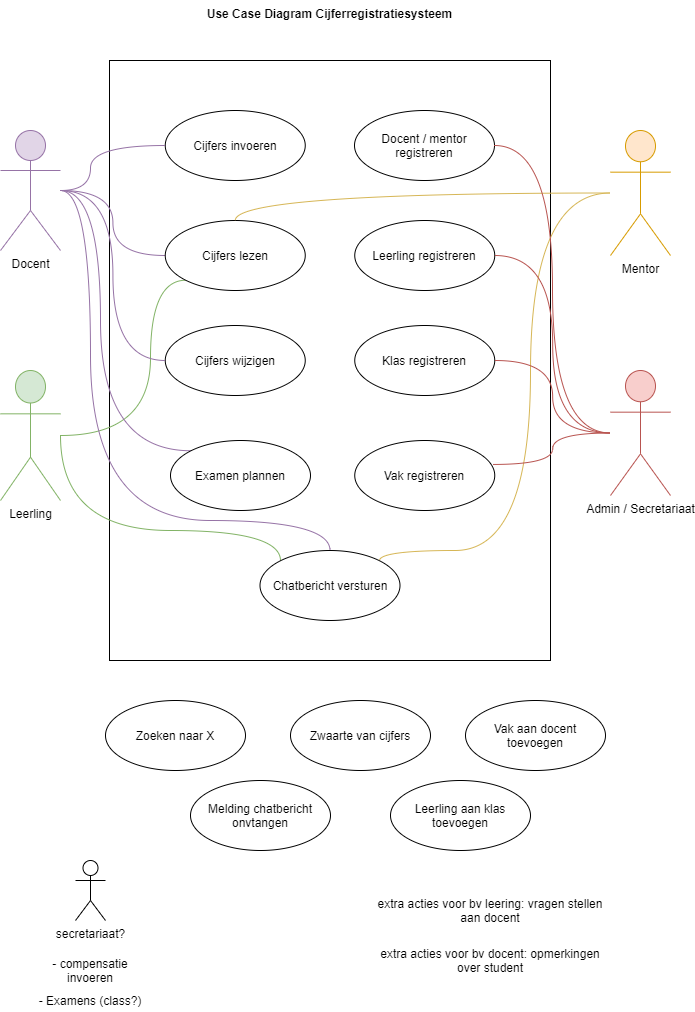

The diagram above was exported from draw.io. Its source (the exported page's mxGraphModel, read from the mxfile embedded in the PNG):
<mxGraphModel dx="763" dy="927" grid="1" gridSize="10" guides="1" tooltips="1" connect="1" arrows="1" fold="1" page="1" pageScale="1" pageWidth="827" pageHeight="1169" math="0" shadow="0">
  <root>
    <mxCell id="0" />
    <mxCell id="1" parent="0" />
    <mxCell id="BvkPOhmf6y_PuwvmLXsD-1" value="" style="rounded=0;whiteSpace=wrap;html=1;" parent="1" vertex="1">
      <mxGeometry x="169" y="160" width="441" height="600" as="geometry" />
    </mxCell>
    <mxCell id="NEYBTCkblFs7dttfYjTM-12" style="edgeStyle=orthogonalEdgeStyle;curved=1;rounded=0;orthogonalLoop=1;jettySize=auto;html=1;entryX=0;entryY=1;entryDx=0;entryDy=0;endArrow=none;endFill=0;fillColor=#d5e8d4;strokeColor=#82b366;" edge="1" parent="1" source="BvkPOhmf6y_PuwvmLXsD-3" target="BvkPOhmf6y_PuwvmLXsD-5">
      <mxGeometry relative="1" as="geometry">
        <Array as="points">
          <mxPoint x="210" y="535" />
          <mxPoint x="210" y="380" />
        </Array>
      </mxGeometry>
    </mxCell>
    <mxCell id="NEYBTCkblFs7dttfYjTM-24" style="edgeStyle=orthogonalEdgeStyle;curved=1;rounded=0;orthogonalLoop=1;jettySize=auto;html=1;endArrow=none;endFill=0;fillColor=#d5e8d4;strokeColor=#82b366;entryX=0;entryY=0;entryDx=0;entryDy=0;" edge="1" parent="1" target="NEYBTCkblFs7dttfYjTM-22">
      <mxGeometry relative="1" as="geometry">
        <mxPoint x="120" y="535" as="sourcePoint" />
        <Array as="points">
          <mxPoint x="120" y="630" />
          <mxPoint x="340" y="630" />
        </Array>
      </mxGeometry>
    </mxCell>
    <mxCell id="BvkPOhmf6y_PuwvmLXsD-3" value="Leerling" style="shape=umlActor;verticalLabelPosition=bottom;verticalAlign=top;html=1;outlineConnect=0;fillColor=#d5e8d4;strokeColor=#82b366;" parent="1" vertex="1">
      <mxGeometry x="60" y="470" width="60" height="130" as="geometry" />
    </mxCell>
    <mxCell id="BvkPOhmf6y_PuwvmLXsD-4" value="Cijfers invoeren" style="ellipse;whiteSpace=wrap;html=1;" parent="1" vertex="1">
      <mxGeometry x="224.75" y="210" width="140" height="70" as="geometry" />
    </mxCell>
    <mxCell id="NEYBTCkblFs7dttfYjTM-8" style="edgeStyle=orthogonalEdgeStyle;curved=1;rounded=0;orthogonalLoop=1;jettySize=auto;html=1;exitX=0;exitY=0.5;exitDx=0;exitDy=0;endArrow=none;endFill=0;fillColor=#e1d5e7;strokeColor=#9673a6;" edge="1" parent="1" source="BvkPOhmf6y_PuwvmLXsD-5" target="BvkPOhmf6y_PuwvmLXsD-11">
      <mxGeometry relative="1" as="geometry" />
    </mxCell>
    <mxCell id="BvkPOhmf6y_PuwvmLXsD-5" value="Cijfers lezen" style="ellipse;whiteSpace=wrap;html=1;" parent="1" vertex="1">
      <mxGeometry x="224.75" y="320" width="140" height="70" as="geometry" />
    </mxCell>
    <mxCell id="BvkPOhmf6y_PuwvmLXsD-6" value="Cijfers wijzigen" style="ellipse;whiteSpace=wrap;html=1;" parent="1" vertex="1">
      <mxGeometry x="224.75" y="425" width="140" height="70" as="geometry" />
    </mxCell>
    <mxCell id="NEYBTCkblFs7dttfYjTM-7" style="edgeStyle=orthogonalEdgeStyle;curved=1;rounded=0;orthogonalLoop=1;jettySize=auto;html=1;entryX=0;entryY=0.5;entryDx=0;entryDy=0;endArrow=none;endFill=0;fillColor=#e1d5e7;strokeColor=#9673a6;" edge="1" parent="1" source="BvkPOhmf6y_PuwvmLXsD-11" target="BvkPOhmf6y_PuwvmLXsD-4">
      <mxGeometry relative="1" as="geometry">
        <Array as="points">
          <mxPoint x="150" y="290" />
          <mxPoint x="150" y="245" />
        </Array>
      </mxGeometry>
    </mxCell>
    <mxCell id="NEYBTCkblFs7dttfYjTM-13" style="edgeStyle=orthogonalEdgeStyle;curved=1;rounded=0;orthogonalLoop=1;jettySize=auto;html=1;entryX=0;entryY=0.5;entryDx=0;entryDy=0;endArrow=none;endFill=0;fillColor=#e1d5e7;strokeColor=#9673a6;" edge="1" parent="1" source="BvkPOhmf6y_PuwvmLXsD-11" target="BvkPOhmf6y_PuwvmLXsD-6">
      <mxGeometry relative="1" as="geometry" />
    </mxCell>
    <mxCell id="NEYBTCkblFs7dttfYjTM-25" style="edgeStyle=orthogonalEdgeStyle;curved=1;rounded=0;orthogonalLoop=1;jettySize=auto;html=1;endArrow=none;endFill=0;fillColor=#e1d5e7;strokeColor=#9673a6;entryX=0.5;entryY=0;entryDx=0;entryDy=0;" edge="1" parent="1" target="NEYBTCkblFs7dttfYjTM-22">
      <mxGeometry relative="1" as="geometry">
        <mxPoint x="120" y="290" as="sourcePoint" />
        <Array as="points">
          <mxPoint x="150" y="290" />
          <mxPoint x="150" y="620" />
          <mxPoint x="390" y="620" />
        </Array>
      </mxGeometry>
    </mxCell>
    <mxCell id="NEYBTCkblFs7dttfYjTM-27" style="edgeStyle=orthogonalEdgeStyle;curved=1;rounded=0;orthogonalLoop=1;jettySize=auto;html=1;entryX=0;entryY=0;entryDx=0;entryDy=0;endArrow=none;endFill=0;fillColor=#e1d5e7;strokeColor=#9673a6;" edge="1" parent="1" source="BvkPOhmf6y_PuwvmLXsD-11" target="NEYBTCkblFs7dttfYjTM-2">
      <mxGeometry relative="1" as="geometry">
        <Array as="points">
          <mxPoint x="160" y="290" />
          <mxPoint x="160" y="550" />
        </Array>
      </mxGeometry>
    </mxCell>
    <mxCell id="BvkPOhmf6y_PuwvmLXsD-11" value="Docent" style="shape=umlActor;verticalLabelPosition=bottom;verticalAlign=top;html=1;fillColor=#e1d5e7;strokeColor=#9673a6;" parent="1" vertex="1">
      <mxGeometry x="60" y="230" width="60" height="120" as="geometry" />
    </mxCell>
    <mxCell id="NEYBTCkblFs7dttfYjTM-26" style="edgeStyle=orthogonalEdgeStyle;curved=1;rounded=0;orthogonalLoop=1;jettySize=auto;html=1;entryX=1;entryY=0;entryDx=0;entryDy=0;endArrow=none;endFill=0;fillColor=#fff2cc;strokeColor=#d6b656;" edge="1" parent="1" source="BvkPOhmf6y_PuwvmLXsD-12" target="NEYBTCkblFs7dttfYjTM-22">
      <mxGeometry relative="1" as="geometry">
        <Array as="points">
          <mxPoint x="590" y="293" />
          <mxPoint x="590" y="650" />
        </Array>
      </mxGeometry>
    </mxCell>
    <mxCell id="NEYBTCkblFs7dttfYjTM-28" style="edgeStyle=orthogonalEdgeStyle;curved=1;rounded=0;orthogonalLoop=1;jettySize=auto;html=1;entryX=0.5;entryY=0;entryDx=0;entryDy=0;endArrow=none;endFill=0;fillColor=#fff2cc;strokeColor=#d6b656;" edge="1" parent="1" source="BvkPOhmf6y_PuwvmLXsD-12" target="BvkPOhmf6y_PuwvmLXsD-5">
      <mxGeometry relative="1" as="geometry" />
    </mxCell>
    <mxCell id="BvkPOhmf6y_PuwvmLXsD-12" value="Mentor" style="shape=umlActor;verticalLabelPosition=bottom;verticalAlign=top;html=1;fillColor=#ffe6cc;strokeColor=#d79b00;" parent="1" vertex="1">
      <mxGeometry x="670" y="230" width="60" height="125" as="geometry" />
    </mxCell>
    <mxCell id="BvkPOhmf6y_PuwvmLXsD-16" value="Use Case Diagram Cijferregistratiesysteem" style="text;align=center;fontStyle=1;verticalAlign=middle;spacingLeft=3;spacingRight=3;strokeColor=none;rotatable=0;points=[[0,0.5],[1,0.5]];portConstraint=eastwest;" parent="1" vertex="1">
      <mxGeometry x="179.5" y="100" width="420" height="26" as="geometry" />
    </mxCell>
    <mxCell id="BvkPOhmf6y_PuwvmLXsD-17" value="Vak registreren" style="ellipse;whiteSpace=wrap;html=1;" parent="1" vertex="1">
      <mxGeometry x="414.25" y="540" width="140" height="70" as="geometry" />
    </mxCell>
    <mxCell id="BvkPOhmf6y_PuwvmLXsD-18" value="Docent / mentor registreren" style="ellipse;whiteSpace=wrap;html=1;" parent="1" vertex="1">
      <mxGeometry x="414" y="210" width="140" height="70" as="geometry" />
    </mxCell>
    <mxCell id="BvkPOhmf6y_PuwvmLXsD-19" value="Leerling registreren" style="ellipse;whiteSpace=wrap;html=1;" parent="1" vertex="1">
      <mxGeometry x="414.25" y="320" width="140" height="70" as="geometry" />
    </mxCell>
    <mxCell id="BvkPOhmf6y_PuwvmLXsD-25" value="Klas registreren" style="ellipse;whiteSpace=wrap;html=1;" parent="1" vertex="1">
      <mxGeometry x="414.25" y="425" width="140" height="70" as="geometry" />
    </mxCell>
    <mxCell id="NEYBTCkblFs7dttfYjTM-15" style="edgeStyle=orthogonalEdgeStyle;curved=1;rounded=0;orthogonalLoop=1;jettySize=auto;html=1;entryX=0.987;entryY=0.342;entryDx=0;entryDy=0;entryPerimeter=0;endArrow=none;endFill=0;fillColor=#f8cecc;strokeColor=#b85450;" edge="1" parent="1" source="BvkPOhmf6y_PuwvmLXsD-29" target="BvkPOhmf6y_PuwvmLXsD-17">
      <mxGeometry relative="1" as="geometry" />
    </mxCell>
    <mxCell id="NEYBTCkblFs7dttfYjTM-16" style="edgeStyle=orthogonalEdgeStyle;curved=1;rounded=0;orthogonalLoop=1;jettySize=auto;html=1;endArrow=none;endFill=0;fillColor=#f8cecc;strokeColor=#b85450;" edge="1" parent="1" source="BvkPOhmf6y_PuwvmLXsD-29" target="BvkPOhmf6y_PuwvmLXsD-25">
      <mxGeometry relative="1" as="geometry" />
    </mxCell>
    <mxCell id="NEYBTCkblFs7dttfYjTM-17" style="edgeStyle=orthogonalEdgeStyle;curved=1;rounded=0;orthogonalLoop=1;jettySize=auto;html=1;entryX=1;entryY=0.5;entryDx=0;entryDy=0;endArrow=none;endFill=0;fillColor=#f8cecc;strokeColor=#b85450;" edge="1" parent="1" source="BvkPOhmf6y_PuwvmLXsD-29" target="BvkPOhmf6y_PuwvmLXsD-19">
      <mxGeometry relative="1" as="geometry" />
    </mxCell>
    <mxCell id="NEYBTCkblFs7dttfYjTM-18" style="edgeStyle=orthogonalEdgeStyle;curved=1;rounded=0;orthogonalLoop=1;jettySize=auto;html=1;entryX=1;entryY=0.5;entryDx=0;entryDy=0;endArrow=none;endFill=0;fillColor=#f8cecc;strokeColor=#b85450;" edge="1" parent="1" source="BvkPOhmf6y_PuwvmLXsD-29" target="BvkPOhmf6y_PuwvmLXsD-18">
      <mxGeometry relative="1" as="geometry" />
    </mxCell>
    <mxCell id="BvkPOhmf6y_PuwvmLXsD-29" value="Admin / Secretariaat" style="shape=umlActor;verticalLabelPosition=bottom;verticalAlign=top;html=1;fillColor=#f8cecc;strokeColor=#b85450;" parent="1" vertex="1">
      <mxGeometry x="670" y="470" width="60" height="125" as="geometry" />
    </mxCell>
    <mxCell id="BvkPOhmf6y_PuwvmLXsD-30" value="secretariaat?" style="shape=umlActor;verticalLabelPosition=bottom;verticalAlign=top;html=1;" parent="1" vertex="1">
      <mxGeometry x="135" y="960" width="30" height="60" as="geometry" />
    </mxCell>
    <mxCell id="BvkPOhmf6y_PuwvmLXsD-31" value="- compensatie invoeren" style="text;html=1;strokeColor=none;fillColor=none;align=center;verticalAlign=middle;whiteSpace=wrap;rounded=0;" parent="1" vertex="1">
      <mxGeometry x="90" y="1060" width="120" height="20" as="geometry" />
    </mxCell>
    <mxCell id="BvkPOhmf6y_PuwvmLXsD-32" value="extra acties voor bv leering: vragen stellen aan docent" style="text;html=1;strokeColor=none;fillColor=none;align=center;verticalAlign=middle;whiteSpace=wrap;rounded=0;" parent="1" vertex="1">
      <mxGeometry x="435" y="1000" width="230" height="20" as="geometry" />
    </mxCell>
    <mxCell id="BvkPOhmf6y_PuwvmLXsD-33" value="extra acties voor bv docent: opmerkingen over student" style="text;html=1;strokeColor=none;fillColor=none;align=center;verticalAlign=middle;whiteSpace=wrap;rounded=0;" parent="1" vertex="1">
      <mxGeometry x="435" y="1050" width="230" height="20" as="geometry" />
    </mxCell>
    <mxCell id="BvkPOhmf6y_PuwvmLXsD-34" value="- Examens (class?)" style="text;html=1;strokeColor=none;fillColor=none;align=center;verticalAlign=middle;whiteSpace=wrap;rounded=0;" parent="1" vertex="1">
      <mxGeometry x="90" y="1090" width="120" height="20" as="geometry" />
    </mxCell>
    <mxCell id="NEYBTCkblFs7dttfYjTM-2" value="Examen plannen" style="ellipse;whiteSpace=wrap;html=1;" vertex="1" parent="1">
      <mxGeometry x="230" y="540" width="140" height="70" as="geometry" />
    </mxCell>
    <mxCell id="NEYBTCkblFs7dttfYjTM-22" value="Chatbericht versturen" style="ellipse;whiteSpace=wrap;html=1;" vertex="1" parent="1">
      <mxGeometry x="319.5" y="650" width="140" height="70" as="geometry" />
    </mxCell>
    <mxCell id="NEYBTCkblFs7dttfYjTM-30" value="Zoeken naar X" style="ellipse;whiteSpace=wrap;html=1;" vertex="1" parent="1">
      <mxGeometry x="165" y="800" width="140" height="70" as="geometry" />
    </mxCell>
    <mxCell id="NEYBTCkblFs7dttfYjTM-31" value="Zwaarte van cijfers" style="ellipse;whiteSpace=wrap;html=1;" vertex="1" parent="1">
      <mxGeometry x="350" y="800" width="140" height="70" as="geometry" />
    </mxCell>
    <mxCell id="NEYBTCkblFs7dttfYjTM-32" value="Vak aan docent toevoegen" style="ellipse;whiteSpace=wrap;html=1;" vertex="1" parent="1">
      <mxGeometry x="525" y="800" width="140" height="70" as="geometry" />
    </mxCell>
    <mxCell id="NEYBTCkblFs7dttfYjTM-33" value="Melding chatbericht onvtangen" style="ellipse;whiteSpace=wrap;html=1;" vertex="1" parent="1">
      <mxGeometry x="250" y="880" width="140" height="70" as="geometry" />
    </mxCell>
    <mxCell id="NEYBTCkblFs7dttfYjTM-34" value="Leerling aan klas toevoegen" style="ellipse;whiteSpace=wrap;html=1;" vertex="1" parent="1">
      <mxGeometry x="450" y="880" width="140" height="70" as="geometry" />
    </mxCell>
  </root>
</mxGraphModel>